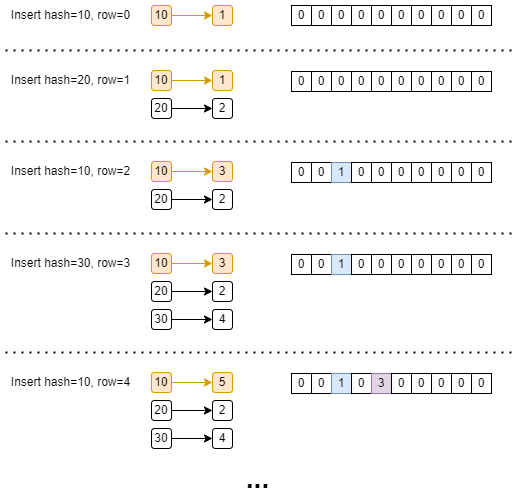

The diagram above was exported from draw.io. Its source (the exported page's mxGraphModel, read from the mxfile embedded in the PNG):
<mxGraphModel dx="2901" dy="1196" grid="1" gridSize="10" guides="1" tooltips="1" connect="1" arrows="1" fold="1" page="1" pageScale="1" pageWidth="827" pageHeight="1169" math="0" shadow="0">
  <root>
    <mxCell id="0" />
    <mxCell id="1" parent="0" />
    <mxCell id="mzmQo962ZIqOOau3sMps-2" value="0" style="rounded=0;whiteSpace=wrap;html=1;" vertex="1" parent="1">
      <mxGeometry x="280" y="411" width="20" height="20" as="geometry" />
    </mxCell>
    <mxCell id="mzmQo962ZIqOOau3sMps-3" value="0" style="rounded=0;whiteSpace=wrap;html=1;" vertex="1" parent="1">
      <mxGeometry x="300" y="411" width="20" height="20" as="geometry" />
    </mxCell>
    <mxCell id="mzmQo962ZIqOOau3sMps-4" value="0" style="rounded=0;whiteSpace=wrap;html=1;" vertex="1" parent="1">
      <mxGeometry x="320" y="411" width="20" height="20" as="geometry" />
    </mxCell>
    <mxCell id="mzmQo962ZIqOOau3sMps-5" value="0" style="rounded=0;whiteSpace=wrap;html=1;" vertex="1" parent="1">
      <mxGeometry x="340" y="411" width="20" height="20" as="geometry" />
    </mxCell>
    <mxCell id="mzmQo962ZIqOOau3sMps-6" value="0" style="rounded=0;whiteSpace=wrap;html=1;" vertex="1" parent="1">
      <mxGeometry x="360" y="411" width="20" height="20" as="geometry" />
    </mxCell>
    <mxCell id="mzmQo962ZIqOOau3sMps-7" value="0" style="rounded=0;whiteSpace=wrap;html=1;" vertex="1" parent="1">
      <mxGeometry x="380" y="411" width="20" height="20" as="geometry" />
    </mxCell>
    <mxCell id="mzmQo962ZIqOOau3sMps-23" value="0" style="rounded=0;whiteSpace=wrap;html=1;" vertex="1" parent="1">
      <mxGeometry x="400" y="411" width="20" height="20" as="geometry" />
    </mxCell>
    <mxCell id="mzmQo962ZIqOOau3sMps-24" value="0" style="rounded=0;whiteSpace=wrap;html=1;" vertex="1" parent="1">
      <mxGeometry x="420" y="411" width="20" height="20" as="geometry" />
    </mxCell>
    <mxCell id="mzmQo962ZIqOOau3sMps-25" value="0" style="rounded=0;whiteSpace=wrap;html=1;" vertex="1" parent="1">
      <mxGeometry x="440" y="411" width="20" height="20" as="geometry" />
    </mxCell>
    <mxCell id="mzmQo962ZIqOOau3sMps-26" value="0" style="rounded=0;whiteSpace=wrap;html=1;" vertex="1" parent="1">
      <mxGeometry x="460" y="411" width="20" height="20" as="geometry" />
    </mxCell>
    <mxCell id="mzmQo962ZIqOOau3sMps-29" value="Insert hash=10, row=0" style="text;html=1;align=center;verticalAlign=middle;resizable=0;points=[];autosize=1;strokeColor=none;fillColor=none;" vertex="1" parent="1">
      <mxGeometry x="-11" y="406" width="140" height="30" as="geometry" />
    </mxCell>
    <mxCell id="mzmQo962ZIqOOau3sMps-32" value="" style="edgeStyle=orthogonalEdgeStyle;rounded=0;orthogonalLoop=1;jettySize=auto;html=1;fillColor=#ffe6cc;strokeColor=#d79b00;" edge="1" parent="1" source="mzmQo962ZIqOOau3sMps-30" target="mzmQo962ZIqOOau3sMps-31">
      <mxGeometry relative="1" as="geometry" />
    </mxCell>
    <mxCell id="mzmQo962ZIqOOau3sMps-30" value="10" style="rounded=1;whiteSpace=wrap;html=1;fillColor=#ffe6cc;strokeColor=#d79b00;" vertex="1" parent="1">
      <mxGeometry x="140" y="411" width="20" height="20" as="geometry" />
    </mxCell>
    <mxCell id="mzmQo962ZIqOOau3sMps-31" value="1" style="rounded=1;whiteSpace=wrap;html=1;fillColor=#ffe6cc;strokeColor=#d79b00;" vertex="1" parent="1">
      <mxGeometry x="201" y="411" width="20" height="20" as="geometry" />
    </mxCell>
    <mxCell id="mzmQo962ZIqOOau3sMps-33" value="0" style="rounded=0;whiteSpace=wrap;html=1;" vertex="1" parent="1">
      <mxGeometry x="280" y="477" width="20" height="20" as="geometry" />
    </mxCell>
    <mxCell id="mzmQo962ZIqOOau3sMps-34" value="0" style="rounded=0;whiteSpace=wrap;html=1;" vertex="1" parent="1">
      <mxGeometry x="300" y="477" width="20" height="20" as="geometry" />
    </mxCell>
    <mxCell id="mzmQo962ZIqOOau3sMps-35" value="0" style="rounded=0;whiteSpace=wrap;html=1;" vertex="1" parent="1">
      <mxGeometry x="320" y="477" width="20" height="20" as="geometry" />
    </mxCell>
    <mxCell id="mzmQo962ZIqOOau3sMps-36" value="0" style="rounded=0;whiteSpace=wrap;html=1;" vertex="1" parent="1">
      <mxGeometry x="340" y="477" width="20" height="20" as="geometry" />
    </mxCell>
    <mxCell id="mzmQo962ZIqOOau3sMps-37" value="0" style="rounded=0;whiteSpace=wrap;html=1;" vertex="1" parent="1">
      <mxGeometry x="360" y="477" width="20" height="20" as="geometry" />
    </mxCell>
    <mxCell id="mzmQo962ZIqOOau3sMps-38" value="0" style="rounded=0;whiteSpace=wrap;html=1;" vertex="1" parent="1">
      <mxGeometry x="380" y="477" width="20" height="20" as="geometry" />
    </mxCell>
    <mxCell id="mzmQo962ZIqOOau3sMps-39" value="0" style="rounded=0;whiteSpace=wrap;html=1;" vertex="1" parent="1">
      <mxGeometry x="400" y="477" width="20" height="20" as="geometry" />
    </mxCell>
    <mxCell id="mzmQo962ZIqOOau3sMps-40" value="0" style="rounded=0;whiteSpace=wrap;html=1;" vertex="1" parent="1">
      <mxGeometry x="420" y="477" width="20" height="20" as="geometry" />
    </mxCell>
    <mxCell id="mzmQo962ZIqOOau3sMps-41" value="0" style="rounded=0;whiteSpace=wrap;html=1;" vertex="1" parent="1">
      <mxGeometry x="440" y="477" width="20" height="20" as="geometry" />
    </mxCell>
    <mxCell id="mzmQo962ZIqOOau3sMps-42" value="0" style="rounded=0;whiteSpace=wrap;html=1;" vertex="1" parent="1">
      <mxGeometry x="460" y="477" width="20" height="20" as="geometry" />
    </mxCell>
    <mxCell id="mzmQo962ZIqOOau3sMps-44" value="Insert hash=20, row=1" style="text;html=1;align=center;verticalAlign=middle;resizable=0;points=[];autosize=1;strokeColor=none;fillColor=none;" vertex="1" parent="1">
      <mxGeometry x="-11" y="471" width="140" height="30" as="geometry" />
    </mxCell>
    <mxCell id="mzmQo962ZIqOOau3sMps-45" value="" style="edgeStyle=orthogonalEdgeStyle;rounded=0;orthogonalLoop=1;jettySize=auto;html=1;fillColor=#ffe6cc;strokeColor=#d79b00;" edge="1" parent="1" source="mzmQo962ZIqOOau3sMps-46" target="mzmQo962ZIqOOau3sMps-47">
      <mxGeometry relative="1" as="geometry" />
    </mxCell>
    <mxCell id="mzmQo962ZIqOOau3sMps-46" value="10" style="rounded=1;whiteSpace=wrap;html=1;fillColor=#ffe6cc;strokeColor=#d79b00;" vertex="1" parent="1">
      <mxGeometry x="140" y="476" width="20" height="20" as="geometry" />
    </mxCell>
    <mxCell id="mzmQo962ZIqOOau3sMps-47" value="1" style="rounded=1;whiteSpace=wrap;html=1;fillColor=#ffe6cc;strokeColor=#d79b00;" vertex="1" parent="1">
      <mxGeometry x="201" y="476" width="20" height="20" as="geometry" />
    </mxCell>
    <mxCell id="mzmQo962ZIqOOau3sMps-48" value="" style="endArrow=none;dashed=1;html=1;dashPattern=1 3;strokeWidth=2;rounded=0;" edge="1" parent="1">
      <mxGeometry width="50" height="50" relative="1" as="geometry">
        <mxPoint x="-6" y="456" as="sourcePoint" />
        <mxPoint x="500" y="456" as="targetPoint" />
      </mxGeometry>
    </mxCell>
    <mxCell id="mzmQo962ZIqOOau3sMps-49" value="" style="edgeStyle=orthogonalEdgeStyle;rounded=0;orthogonalLoop=1;jettySize=auto;html=1;" edge="1" parent="1" source="mzmQo962ZIqOOau3sMps-50" target="mzmQo962ZIqOOau3sMps-51">
      <mxGeometry relative="1" as="geometry" />
    </mxCell>
    <mxCell id="mzmQo962ZIqOOau3sMps-50" value="20" style="rounded=1;whiteSpace=wrap;html=1;" vertex="1" parent="1">
      <mxGeometry x="140" y="504" width="20" height="20" as="geometry" />
    </mxCell>
    <mxCell id="mzmQo962ZIqOOau3sMps-51" value="2" style="rounded=1;whiteSpace=wrap;html=1;" vertex="1" parent="1">
      <mxGeometry x="201" y="504" width="20" height="20" as="geometry" />
    </mxCell>
    <mxCell id="mzmQo962ZIqOOau3sMps-52" value="0" style="rounded=0;whiteSpace=wrap;html=1;" vertex="1" parent="1">
      <mxGeometry x="280" y="568" width="20" height="20" as="geometry" />
    </mxCell>
    <mxCell id="mzmQo962ZIqOOau3sMps-53" value="0" style="rounded=0;whiteSpace=wrap;html=1;" vertex="1" parent="1">
      <mxGeometry x="300" y="568" width="20" height="20" as="geometry" />
    </mxCell>
    <mxCell id="mzmQo962ZIqOOau3sMps-54" value="1" style="rounded=0;whiteSpace=wrap;html=1;fillColor=#dae8fc;strokeColor=#6c8ebf;" vertex="1" parent="1">
      <mxGeometry x="320" y="568" width="20" height="20" as="geometry" />
    </mxCell>
    <mxCell id="mzmQo962ZIqOOau3sMps-55" value="0" style="rounded=0;whiteSpace=wrap;html=1;" vertex="1" parent="1">
      <mxGeometry x="340" y="568" width="20" height="20" as="geometry" />
    </mxCell>
    <mxCell id="mzmQo962ZIqOOau3sMps-56" value="0" style="rounded=0;whiteSpace=wrap;html=1;" vertex="1" parent="1">
      <mxGeometry x="360" y="568" width="20" height="20" as="geometry" />
    </mxCell>
    <mxCell id="mzmQo962ZIqOOau3sMps-57" value="0" style="rounded=0;whiteSpace=wrap;html=1;" vertex="1" parent="1">
      <mxGeometry x="380" y="568" width="20" height="20" as="geometry" />
    </mxCell>
    <mxCell id="mzmQo962ZIqOOau3sMps-58" value="0" style="rounded=0;whiteSpace=wrap;html=1;" vertex="1" parent="1">
      <mxGeometry x="400" y="568" width="20" height="20" as="geometry" />
    </mxCell>
    <mxCell id="mzmQo962ZIqOOau3sMps-59" value="0" style="rounded=0;whiteSpace=wrap;html=1;" vertex="1" parent="1">
      <mxGeometry x="420" y="568" width="20" height="20" as="geometry" />
    </mxCell>
    <mxCell id="mzmQo962ZIqOOau3sMps-60" value="0" style="rounded=0;whiteSpace=wrap;html=1;" vertex="1" parent="1">
      <mxGeometry x="440" y="568" width="20" height="20" as="geometry" />
    </mxCell>
    <mxCell id="mzmQo962ZIqOOau3sMps-61" value="0" style="rounded=0;whiteSpace=wrap;html=1;" vertex="1" parent="1">
      <mxGeometry x="460" y="568" width="20" height="20" as="geometry" />
    </mxCell>
    <mxCell id="mzmQo962ZIqOOau3sMps-63" value="Insert hash=10, row=2" style="text;html=1;align=center;verticalAlign=middle;resizable=0;points=[];autosize=1;strokeColor=none;fillColor=none;" vertex="1" parent="1">
      <mxGeometry x="-11" y="562" width="140" height="30" as="geometry" />
    </mxCell>
    <mxCell id="mzmQo962ZIqOOau3sMps-64" value="" style="edgeStyle=orthogonalEdgeStyle;rounded=0;orthogonalLoop=1;jettySize=auto;html=1;fillColor=#ffe6cc;strokeColor=#d79b00;" edge="1" parent="1" source="mzmQo962ZIqOOau3sMps-65" target="mzmQo962ZIqOOau3sMps-66">
      <mxGeometry relative="1" as="geometry" />
    </mxCell>
    <mxCell id="mzmQo962ZIqOOau3sMps-65" value="10" style="rounded=1;whiteSpace=wrap;html=1;fillColor=#ffe6cc;strokeColor=#d79b00;" vertex="1" parent="1">
      <mxGeometry x="140" y="567" width="20" height="20" as="geometry" />
    </mxCell>
    <mxCell id="mzmQo962ZIqOOau3sMps-66" value="3" style="rounded=1;whiteSpace=wrap;html=1;fillColor=#ffe6cc;strokeColor=#d79b00;" vertex="1" parent="1">
      <mxGeometry x="201" y="567" width="20" height="20" as="geometry" />
    </mxCell>
    <mxCell id="mzmQo962ZIqOOau3sMps-67" value="" style="endArrow=none;dashed=1;html=1;dashPattern=1 3;strokeWidth=2;rounded=0;" edge="1" parent="1">
      <mxGeometry width="50" height="50" relative="1" as="geometry">
        <mxPoint x="-6" y="547" as="sourcePoint" />
        <mxPoint x="500" y="547" as="targetPoint" />
      </mxGeometry>
    </mxCell>
    <mxCell id="mzmQo962ZIqOOau3sMps-68" value="" style="edgeStyle=orthogonalEdgeStyle;rounded=0;orthogonalLoop=1;jettySize=auto;html=1;" edge="1" parent="1" source="mzmQo962ZIqOOau3sMps-69" target="mzmQo962ZIqOOau3sMps-70">
      <mxGeometry relative="1" as="geometry" />
    </mxCell>
    <mxCell id="mzmQo962ZIqOOau3sMps-69" value="20" style="rounded=1;whiteSpace=wrap;html=1;" vertex="1" parent="1">
      <mxGeometry x="140" y="595" width="20" height="20" as="geometry" />
    </mxCell>
    <mxCell id="mzmQo962ZIqOOau3sMps-70" value="2" style="rounded=1;whiteSpace=wrap;html=1;" vertex="1" parent="1">
      <mxGeometry x="201" y="595" width="20" height="20" as="geometry" />
    </mxCell>
    <mxCell id="mzmQo962ZIqOOau3sMps-71" value="0" style="rounded=0;whiteSpace=wrap;html=1;" vertex="1" parent="1">
      <mxGeometry x="280" y="660" width="20" height="20" as="geometry" />
    </mxCell>
    <mxCell id="mzmQo962ZIqOOau3sMps-72" value="0" style="rounded=0;whiteSpace=wrap;html=1;" vertex="1" parent="1">
      <mxGeometry x="300" y="660" width="20" height="20" as="geometry" />
    </mxCell>
    <mxCell id="mzmQo962ZIqOOau3sMps-73" value="1" style="rounded=0;whiteSpace=wrap;html=1;fillColor=#dae8fc;strokeColor=#6c8ebf;" vertex="1" parent="1">
      <mxGeometry x="320" y="660" width="20" height="20" as="geometry" />
    </mxCell>
    <mxCell id="mzmQo962ZIqOOau3sMps-74" value="0" style="rounded=0;whiteSpace=wrap;html=1;" vertex="1" parent="1">
      <mxGeometry x="340" y="660" width="20" height="20" as="geometry" />
    </mxCell>
    <mxCell id="mzmQo962ZIqOOau3sMps-75" value="0" style="rounded=0;whiteSpace=wrap;html=1;" vertex="1" parent="1">
      <mxGeometry x="360" y="660" width="20" height="20" as="geometry" />
    </mxCell>
    <mxCell id="mzmQo962ZIqOOau3sMps-76" value="0" style="rounded=0;whiteSpace=wrap;html=1;" vertex="1" parent="1">
      <mxGeometry x="380" y="660" width="20" height="20" as="geometry" />
    </mxCell>
    <mxCell id="mzmQo962ZIqOOau3sMps-77" value="0" style="rounded=0;whiteSpace=wrap;html=1;" vertex="1" parent="1">
      <mxGeometry x="400" y="660" width="20" height="20" as="geometry" />
    </mxCell>
    <mxCell id="mzmQo962ZIqOOau3sMps-78" value="0" style="rounded=0;whiteSpace=wrap;html=1;" vertex="1" parent="1">
      <mxGeometry x="420" y="660" width="20" height="20" as="geometry" />
    </mxCell>
    <mxCell id="mzmQo962ZIqOOau3sMps-79" value="0" style="rounded=0;whiteSpace=wrap;html=1;" vertex="1" parent="1">
      <mxGeometry x="440" y="660" width="20" height="20" as="geometry" />
    </mxCell>
    <mxCell id="mzmQo962ZIqOOau3sMps-80" value="0" style="rounded=0;whiteSpace=wrap;html=1;" vertex="1" parent="1">
      <mxGeometry x="460" y="660" width="20" height="20" as="geometry" />
    </mxCell>
    <mxCell id="mzmQo962ZIqOOau3sMps-82" value="Insert hash=30, row=3" style="text;html=1;align=center;verticalAlign=middle;resizable=0;points=[];autosize=1;strokeColor=none;fillColor=none;" vertex="1" parent="1">
      <mxGeometry x="-11" y="654" width="140" height="30" as="geometry" />
    </mxCell>
    <mxCell id="mzmQo962ZIqOOau3sMps-83" value="" style="edgeStyle=orthogonalEdgeStyle;rounded=0;orthogonalLoop=1;jettySize=auto;html=1;fillColor=#ffe6cc;strokeColor=#d79b00;" edge="1" parent="1" source="mzmQo962ZIqOOau3sMps-84" target="mzmQo962ZIqOOau3sMps-85">
      <mxGeometry relative="1" as="geometry" />
    </mxCell>
    <mxCell id="mzmQo962ZIqOOau3sMps-84" value="10" style="rounded=1;whiteSpace=wrap;html=1;fillColor=#ffe6cc;strokeColor=#d79b00;" vertex="1" parent="1">
      <mxGeometry x="140" y="659" width="20" height="20" as="geometry" />
    </mxCell>
    <mxCell id="mzmQo962ZIqOOau3sMps-85" value="3" style="rounded=1;whiteSpace=wrap;html=1;fillColor=#ffe6cc;strokeColor=#d79b00;" vertex="1" parent="1">
      <mxGeometry x="201" y="659" width="20" height="20" as="geometry" />
    </mxCell>
    <mxCell id="mzmQo962ZIqOOau3sMps-86" value="" style="endArrow=none;dashed=1;html=1;dashPattern=1 3;strokeWidth=2;rounded=0;" edge="1" parent="1">
      <mxGeometry width="50" height="50" relative="1" as="geometry">
        <mxPoint x="-6" y="639" as="sourcePoint" />
        <mxPoint x="500" y="639" as="targetPoint" />
      </mxGeometry>
    </mxCell>
    <mxCell id="mzmQo962ZIqOOau3sMps-87" value="" style="edgeStyle=orthogonalEdgeStyle;rounded=0;orthogonalLoop=1;jettySize=auto;html=1;" edge="1" parent="1" source="mzmQo962ZIqOOau3sMps-88" target="mzmQo962ZIqOOau3sMps-89">
      <mxGeometry relative="1" as="geometry" />
    </mxCell>
    <mxCell id="mzmQo962ZIqOOau3sMps-88" value="20" style="rounded=1;whiteSpace=wrap;html=1;" vertex="1" parent="1">
      <mxGeometry x="140" y="687" width="20" height="20" as="geometry" />
    </mxCell>
    <mxCell id="mzmQo962ZIqOOau3sMps-89" value="2" style="rounded=1;whiteSpace=wrap;html=1;" vertex="1" parent="1">
      <mxGeometry x="201" y="687" width="20" height="20" as="geometry" />
    </mxCell>
    <mxCell id="mzmQo962ZIqOOau3sMps-90" value="" style="edgeStyle=orthogonalEdgeStyle;rounded=0;orthogonalLoop=1;jettySize=auto;html=1;" edge="1" parent="1" source="mzmQo962ZIqOOau3sMps-91" target="mzmQo962ZIqOOau3sMps-92">
      <mxGeometry relative="1" as="geometry" />
    </mxCell>
    <mxCell id="mzmQo962ZIqOOau3sMps-91" value="30" style="rounded=1;whiteSpace=wrap;html=1;" vertex="1" parent="1">
      <mxGeometry x="140" y="715" width="20" height="20" as="geometry" />
    </mxCell>
    <mxCell id="mzmQo962ZIqOOau3sMps-92" value="4" style="rounded=1;whiteSpace=wrap;html=1;" vertex="1" parent="1">
      <mxGeometry x="201" y="715" width="20" height="20" as="geometry" />
    </mxCell>
    <mxCell id="mzmQo962ZIqOOau3sMps-93" value="0" style="rounded=0;whiteSpace=wrap;html=1;" vertex="1" parent="1">
      <mxGeometry x="280" y="779" width="20" height="20" as="geometry" />
    </mxCell>
    <mxCell id="mzmQo962ZIqOOau3sMps-94" value="0" style="rounded=0;whiteSpace=wrap;html=1;" vertex="1" parent="1">
      <mxGeometry x="300" y="779" width="20" height="20" as="geometry" />
    </mxCell>
    <mxCell id="mzmQo962ZIqOOau3sMps-95" value="1" style="rounded=0;whiteSpace=wrap;html=1;fillColor=#dae8fc;strokeColor=#6c8ebf;" vertex="1" parent="1">
      <mxGeometry x="320" y="779" width="20" height="20" as="geometry" />
    </mxCell>
    <mxCell id="mzmQo962ZIqOOau3sMps-96" value="0" style="rounded=0;whiteSpace=wrap;html=1;" vertex="1" parent="1">
      <mxGeometry x="340" y="779" width="20" height="20" as="geometry" />
    </mxCell>
    <mxCell id="mzmQo962ZIqOOau3sMps-97" value="3" style="rounded=0;whiteSpace=wrap;html=1;fillColor=#e1d5e7;strokeColor=#9673a6;" vertex="1" parent="1">
      <mxGeometry x="360" y="779" width="20" height="20" as="geometry" />
    </mxCell>
    <mxCell id="mzmQo962ZIqOOau3sMps-98" value="0" style="rounded=0;whiteSpace=wrap;html=1;" vertex="1" parent="1">
      <mxGeometry x="380" y="779" width="20" height="20" as="geometry" />
    </mxCell>
    <mxCell id="mzmQo962ZIqOOau3sMps-99" value="0" style="rounded=0;whiteSpace=wrap;html=1;" vertex="1" parent="1">
      <mxGeometry x="400" y="779" width="20" height="20" as="geometry" />
    </mxCell>
    <mxCell id="mzmQo962ZIqOOau3sMps-100" value="0" style="rounded=0;whiteSpace=wrap;html=1;" vertex="1" parent="1">
      <mxGeometry x="420" y="779" width="20" height="20" as="geometry" />
    </mxCell>
    <mxCell id="mzmQo962ZIqOOau3sMps-101" value="0" style="rounded=0;whiteSpace=wrap;html=1;" vertex="1" parent="1">
      <mxGeometry x="440" y="779" width="20" height="20" as="geometry" />
    </mxCell>
    <mxCell id="mzmQo962ZIqOOau3sMps-102" value="0" style="rounded=0;whiteSpace=wrap;html=1;" vertex="1" parent="1">
      <mxGeometry x="460" y="779" width="20" height="20" as="geometry" />
    </mxCell>
    <mxCell id="mzmQo962ZIqOOau3sMps-104" value="Insert hash=10, row=4" style="text;html=1;align=center;verticalAlign=middle;resizable=0;points=[];autosize=1;strokeColor=none;fillColor=none;" vertex="1" parent="1">
      <mxGeometry x="-11" y="773" width="140" height="30" as="geometry" />
    </mxCell>
    <mxCell id="mzmQo962ZIqOOau3sMps-105" value="" style="edgeStyle=orthogonalEdgeStyle;rounded=0;orthogonalLoop=1;jettySize=auto;html=1;fillColor=#ffe6cc;strokeColor=#d79b00;" edge="1" parent="1" source="mzmQo962ZIqOOau3sMps-106" target="mzmQo962ZIqOOau3sMps-107">
      <mxGeometry relative="1" as="geometry" />
    </mxCell>
    <mxCell id="mzmQo962ZIqOOau3sMps-106" value="10" style="rounded=1;whiteSpace=wrap;html=1;fillColor=#ffe6cc;strokeColor=#d79b00;" vertex="1" parent="1">
      <mxGeometry x="140" y="778" width="20" height="20" as="geometry" />
    </mxCell>
    <mxCell id="mzmQo962ZIqOOau3sMps-107" value="5" style="rounded=1;whiteSpace=wrap;html=1;fillColor=#ffe6cc;strokeColor=#d79b00;" vertex="1" parent="1">
      <mxGeometry x="201" y="778" width="20" height="20" as="geometry" />
    </mxCell>
    <mxCell id="mzmQo962ZIqOOau3sMps-108" value="" style="endArrow=none;dashed=1;html=1;dashPattern=1 3;strokeWidth=2;rounded=0;" edge="1" parent="1">
      <mxGeometry width="50" height="50" relative="1" as="geometry">
        <mxPoint x="-6" y="758" as="sourcePoint" />
        <mxPoint x="500" y="758" as="targetPoint" />
      </mxGeometry>
    </mxCell>
    <mxCell id="mzmQo962ZIqOOau3sMps-109" value="" style="edgeStyle=orthogonalEdgeStyle;rounded=0;orthogonalLoop=1;jettySize=auto;html=1;" edge="1" parent="1" source="mzmQo962ZIqOOau3sMps-110" target="mzmQo962ZIqOOau3sMps-111">
      <mxGeometry relative="1" as="geometry" />
    </mxCell>
    <mxCell id="mzmQo962ZIqOOau3sMps-110" value="20" style="rounded=1;whiteSpace=wrap;html=1;" vertex="1" parent="1">
      <mxGeometry x="140" y="806" width="20" height="20" as="geometry" />
    </mxCell>
    <mxCell id="mzmQo962ZIqOOau3sMps-111" value="2" style="rounded=1;whiteSpace=wrap;html=1;" vertex="1" parent="1">
      <mxGeometry x="201" y="806" width="20" height="20" as="geometry" />
    </mxCell>
    <mxCell id="mzmQo962ZIqOOau3sMps-112" value="" style="edgeStyle=orthogonalEdgeStyle;rounded=0;orthogonalLoop=1;jettySize=auto;html=1;" edge="1" parent="1" source="mzmQo962ZIqOOau3sMps-113" target="mzmQo962ZIqOOau3sMps-114">
      <mxGeometry relative="1" as="geometry" />
    </mxCell>
    <mxCell id="mzmQo962ZIqOOau3sMps-113" value="30" style="rounded=1;whiteSpace=wrap;html=1;" vertex="1" parent="1">
      <mxGeometry x="140" y="834" width="20" height="20" as="geometry" />
    </mxCell>
    <mxCell id="mzmQo962ZIqOOau3sMps-114" value="4" style="rounded=1;whiteSpace=wrap;html=1;" vertex="1" parent="1">
      <mxGeometry x="201" y="834" width="20" height="20" as="geometry" />
    </mxCell>
    <mxCell id="mzmQo962ZIqOOau3sMps-116" value="&lt;b&gt;&lt;font style=&quot;font-size: 28px;&quot;&gt;...&lt;/font&gt;&lt;/b&gt;" style="text;html=1;align=center;verticalAlign=middle;resizable=0;points=[];autosize=1;strokeColor=none;fillColor=none;" vertex="1" parent="1">
      <mxGeometry x="221" y="859" width="50" height="50" as="geometry" />
    </mxCell>
  </root>
</mxGraphModel>